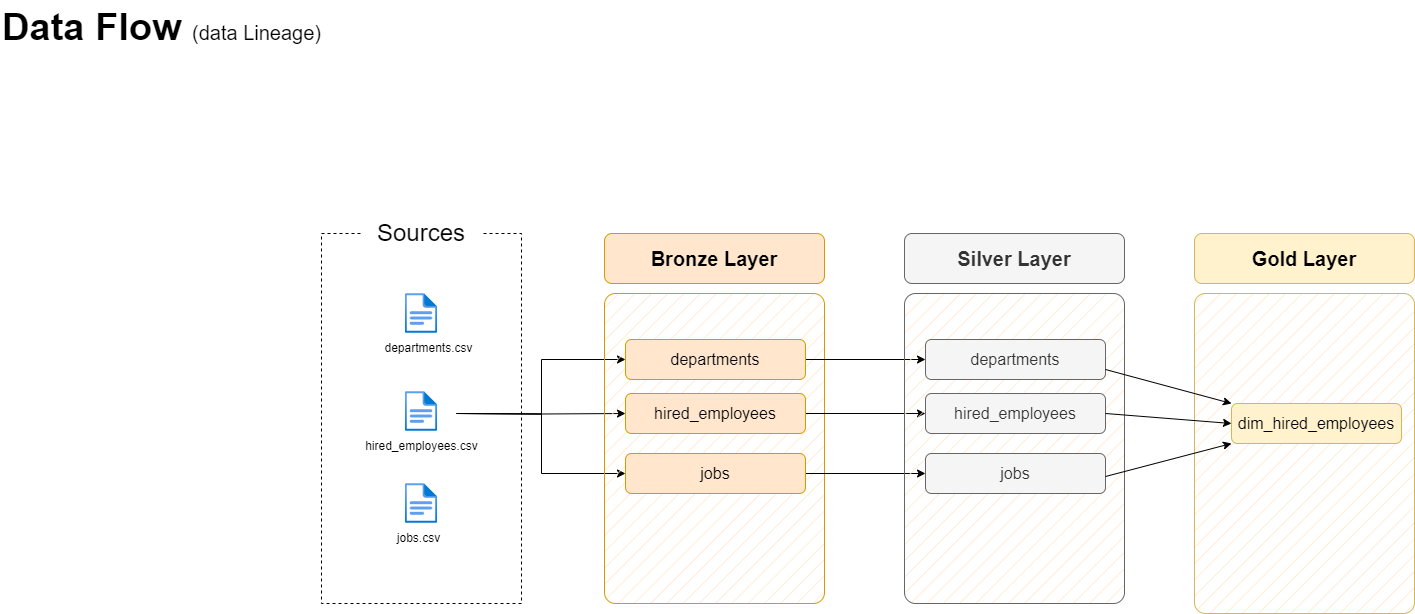

The diagram above was exported from draw.io. Its source (the exported page's mxGraphModel, read from the mxfile embedded in the PNG):
<mxGraphModel dx="1674" dy="836" grid="1" gridSize="10" guides="1" tooltips="1" connect="1" arrows="1" fold="1" page="1" pageScale="1" pageWidth="1920" pageHeight="1200" math="0" shadow="0">
  <root>
    <mxCell id="PmAsDYt7ePFWswJWPdAt-0" />
    <mxCell id="PmAsDYt7ePFWswJWPdAt-1" parent="PmAsDYt7ePFWswJWPdAt-0" />
    <mxCell id="N5Wro9hiEPlnRRx0mENQ-124" value="&lt;font style=&quot;&quot;&gt;&lt;b&gt;Data Flow &lt;/b&gt;&lt;font style=&quot;font-size: 20px;&quot;&gt;(data Lineage)&lt;/font&gt;&lt;br style=&quot;font-size: 38px;&quot;&gt;&lt;/font&gt;" style="text;html=1;strokeColor=none;fillColor=none;align=left;verticalAlign=middle;whiteSpace=wrap;rounded=0;fontSize=38;fontFamily=Helvetica;" parent="PmAsDYt7ePFWswJWPdAt-1" vertex="1">
      <mxGeometry x="69" y="47" width="396" height="54" as="geometry" />
    </mxCell>
    <mxCell id="n8bJTZ1ovyGtcUzWuUE2-2" value="" style="rounded=0;whiteSpace=wrap;html=1;fillColor=none;dashed=1;" parent="PmAsDYt7ePFWswJWPdAt-1" vertex="1">
      <mxGeometry x="390" y="280" width="200" height="370" as="geometry" />
    </mxCell>
    <mxCell id="n8bJTZ1ovyGtcUzWuUE2-3" value="&lt;font style=&quot;font-size: 24px;&quot;&gt;Sources&lt;/font&gt;" style="rounded=1;whiteSpace=wrap;html=1;strokeColor=none;" parent="PmAsDYt7ePFWswJWPdAt-1" vertex="1">
      <mxGeometry x="430" y="260" width="120" height="40" as="geometry" />
    </mxCell>
    <mxCell id="D8R9sGTT4eO_Y8YIvJOX-3" style="edgeStyle=orthogonalEdgeStyle;rounded=0;orthogonalLoop=1;jettySize=auto;html=1;entryX=0;entryY=0.5;entryDx=0;entryDy=0;" parent="PmAsDYt7ePFWswJWPdAt-1" target="hnOc7kBfibrwKYlpnwC0-0" edge="1">
      <mxGeometry relative="1" as="geometry">
        <mxPoint x="525" y="460" as="sourcePoint" />
      </mxGeometry>
    </mxCell>
    <mxCell id="D8R9sGTT4eO_Y8YIvJOX-4" style="edgeStyle=orthogonalEdgeStyle;rounded=0;orthogonalLoop=1;jettySize=auto;html=1;entryX=0;entryY=0.5;entryDx=0;entryDy=0;" parent="PmAsDYt7ePFWswJWPdAt-1" target="5szykNnx05lKGsdo6Biz-0" edge="1">
      <mxGeometry relative="1" as="geometry">
        <mxPoint x="525" y="460" as="sourcePoint" />
      </mxGeometry>
    </mxCell>
    <mxCell id="D8R9sGTT4eO_Y8YIvJOX-5" style="edgeStyle=orthogonalEdgeStyle;rounded=0;orthogonalLoop=1;jettySize=auto;html=1;entryX=0;entryY=0.5;entryDx=0;entryDy=0;" parent="PmAsDYt7ePFWswJWPdAt-1" target="hnOc7kBfibrwKYlpnwC0-1" edge="1">
      <mxGeometry relative="1" as="geometry">
        <mxPoint x="525" y="460" as="sourcePoint" />
      </mxGeometry>
    </mxCell>
    <mxCell id="4ZKNdrfmacIxx5nxEuMF-5" value="" style="rounded=1;whiteSpace=wrap;html=1;fillColor=#ffe6cc;strokeColor=#d79b00;fillStyle=hatch;arcSize=5;" parent="PmAsDYt7ePFWswJWPdAt-1" vertex="1">
      <mxGeometry x="673" y="340" width="220" height="310" as="geometry" />
    </mxCell>
    <mxCell id="4ZKNdrfmacIxx5nxEuMF-6" value="Bronze Layer" style="rounded=1;whiteSpace=wrap;html=1;fillColor=#ffe6cc;strokeColor=#d79b00;fontSize=20;fontStyle=1" parent="PmAsDYt7ePFWswJWPdAt-1" vertex="1">
      <mxGeometry x="673" y="280" width="220" height="50" as="geometry" />
    </mxCell>
    <mxCell id="-fXMBUoAsH7tqhl6yJGk-13" style="edgeStyle=orthogonalEdgeStyle;rounded=0;orthogonalLoop=1;jettySize=auto;html=1;entryX=0;entryY=0.5;entryDx=0;entryDy=0;" parent="PmAsDYt7ePFWswJWPdAt-1" source="5szykNnx05lKGsdo6Biz-0" target="-fXMBUoAsH7tqhl6yJGk-7" edge="1">
      <mxGeometry relative="1" as="geometry" />
    </mxCell>
    <mxCell id="5szykNnx05lKGsdo6Biz-0" value="departments" style="rounded=1;whiteSpace=wrap;html=1;fillColor=#ffe6cc;strokeColor=#d79b00;fontSize=16;fontStyle=0" parent="PmAsDYt7ePFWswJWPdAt-1" vertex="1">
      <mxGeometry x="694" y="386" width="180" height="40" as="geometry" />
    </mxCell>
    <mxCell id="-fXMBUoAsH7tqhl6yJGk-14" style="edgeStyle=orthogonalEdgeStyle;rounded=0;orthogonalLoop=1;jettySize=auto;html=1;" parent="PmAsDYt7ePFWswJWPdAt-1" source="hnOc7kBfibrwKYlpnwC0-0" target="-fXMBUoAsH7tqhl6yJGk-8" edge="1">
      <mxGeometry relative="1" as="geometry" />
    </mxCell>
    <mxCell id="hnOc7kBfibrwKYlpnwC0-0" value="hired_employees" style="rounded=1;whiteSpace=wrap;html=1;fillColor=#ffe6cc;strokeColor=#d79b00;fontSize=16;fontStyle=0" parent="PmAsDYt7ePFWswJWPdAt-1" vertex="1">
      <mxGeometry x="694" y="440" width="180" height="40" as="geometry" />
    </mxCell>
    <mxCell id="-fXMBUoAsH7tqhl6yJGk-15" style="edgeStyle=orthogonalEdgeStyle;rounded=0;orthogonalLoop=1;jettySize=auto;html=1;entryX=0;entryY=0.5;entryDx=0;entryDy=0;" parent="PmAsDYt7ePFWswJWPdAt-1" source="hnOc7kBfibrwKYlpnwC0-1" target="-fXMBUoAsH7tqhl6yJGk-9" edge="1">
      <mxGeometry relative="1" as="geometry" />
    </mxCell>
    <mxCell id="hnOc7kBfibrwKYlpnwC0-1" value="jobs" style="rounded=1;whiteSpace=wrap;html=1;fillColor=#ffe6cc;strokeColor=#d79b00;fontSize=16;fontStyle=0" parent="PmAsDYt7ePFWswJWPdAt-1" vertex="1">
      <mxGeometry x="694" y="500" width="180" height="40" as="geometry" />
    </mxCell>
    <mxCell id="-fXMBUoAsH7tqhl6yJGk-16" style="edgeStyle=orthogonalEdgeStyle;rounded=0;orthogonalLoop=1;jettySize=auto;html=1;entryX=0;entryY=0.5;entryDx=0;entryDy=0;" parent="PmAsDYt7ePFWswJWPdAt-1" target="-fXMBUoAsH7tqhl6yJGk-10" edge="1">
      <mxGeometry relative="1" as="geometry">
        <mxPoint x="874" y="600" as="sourcePoint" />
      </mxGeometry>
    </mxCell>
    <mxCell id="-fXMBUoAsH7tqhl6yJGk-17" style="edgeStyle=orthogonalEdgeStyle;rounded=0;orthogonalLoop=1;jettySize=auto;html=1;entryX=0;entryY=0.5;entryDx=0;entryDy=0;" parent="PmAsDYt7ePFWswJWPdAt-1" target="-fXMBUoAsH7tqhl6yJGk-11" edge="1">
      <mxGeometry relative="1" as="geometry">
        <mxPoint x="874" y="654" as="sourcePoint" />
      </mxGeometry>
    </mxCell>
    <mxCell id="-fXMBUoAsH7tqhl6yJGk-18" style="edgeStyle=orthogonalEdgeStyle;rounded=0;orthogonalLoop=1;jettySize=auto;html=1;entryX=0;entryY=0.5;entryDx=0;entryDy=0;" parent="PmAsDYt7ePFWswJWPdAt-1" target="-fXMBUoAsH7tqhl6yJGk-12" edge="1">
      <mxGeometry relative="1" as="geometry">
        <mxPoint x="874" y="714" as="sourcePoint" />
      </mxGeometry>
    </mxCell>
    <mxCell id="-fXMBUoAsH7tqhl6yJGk-5" value="" style="rounded=1;whiteSpace=wrap;html=1;fillColor=#f5f5f5;strokeColor=#666666;fillStyle=hatch;arcSize=5;fontColor=#333333;" parent="PmAsDYt7ePFWswJWPdAt-1" vertex="1">
      <mxGeometry x="973" y="340" width="220" height="310" as="geometry" />
    </mxCell>
    <mxCell id="-fXMBUoAsH7tqhl6yJGk-6" value="Silver Layer" style="rounded=1;whiteSpace=wrap;html=1;fillColor=#f5f5f5;strokeColor=#666666;fontSize=20;fontStyle=1;fontColor=#333333;" parent="PmAsDYt7ePFWswJWPdAt-1" vertex="1">
      <mxGeometry x="973" y="280" width="220" height="50" as="geometry" />
    </mxCell>
    <mxCell id="-fXMBUoAsH7tqhl6yJGk-7" value="departments" style="rounded=1;whiteSpace=wrap;html=1;fillColor=#f5f5f5;strokeColor=#666666;fontSize=16;fontStyle=0;fontColor=#333333;" parent="PmAsDYt7ePFWswJWPdAt-1" vertex="1">
      <mxGeometry x="994" y="386" width="180" height="40" as="geometry" />
    </mxCell>
    <mxCell id="-fXMBUoAsH7tqhl6yJGk-8" value="hired_employees" style="rounded=1;whiteSpace=wrap;html=1;fillColor=#f5f5f5;strokeColor=#666666;fontSize=16;fontStyle=0;fontColor=#333333;" parent="PmAsDYt7ePFWswJWPdAt-1" vertex="1">
      <mxGeometry x="994" y="440" width="180" height="40" as="geometry" />
    </mxCell>
    <mxCell id="-fXMBUoAsH7tqhl6yJGk-9" value="jobs" style="rounded=1;whiteSpace=wrap;html=1;fillColor=#f5f5f5;strokeColor=#666666;fontSize=16;fontStyle=0;fontColor=#333333;" parent="PmAsDYt7ePFWswJWPdAt-1" vertex="1">
      <mxGeometry x="994" y="500" width="180" height="40" as="geometry" />
    </mxCell>
    <mxCell id="-fXMBUoAsH7tqhl6yJGk-19" value="" style="rounded=1;whiteSpace=wrap;html=1;fillColor=#fff2cc;strokeColor=#d6b656;fillStyle=hatch;arcSize=5;" parent="PmAsDYt7ePFWswJWPdAt-1" vertex="1">
      <mxGeometry x="1263" y="340" width="220" height="320" as="geometry" />
    </mxCell>
    <mxCell id="-fXMBUoAsH7tqhl6yJGk-20" value="Gold Layer" style="rounded=1;whiteSpace=wrap;html=1;fillColor=#fff2cc;strokeColor=#d6b656;fontSize=20;fontStyle=1;" parent="PmAsDYt7ePFWswJWPdAt-1" vertex="1">
      <mxGeometry x="1263" y="280" width="220" height="50" as="geometry" />
    </mxCell>
    <mxCell id="-fXMBUoAsH7tqhl6yJGk-21" value="dim_hired_employees" style="rounded=1;whiteSpace=wrap;html=1;fillColor=#fff2cc;strokeColor=#d6b656;fontSize=16;fontStyle=0;" parent="PmAsDYt7ePFWswJWPdAt-1" vertex="1">
      <mxGeometry x="1300" y="450" width="170" height="40" as="geometry" />
    </mxCell>
    <mxCell id="rLLwbepbl8jkTRF7aM6J-0" value="" style="endArrow=classic;html=1;rounded=0;exitX=1;exitY=0.75;exitDx=0;exitDy=0;entryX=0;entryY=0;entryDx=0;entryDy=0;" parent="PmAsDYt7ePFWswJWPdAt-1" source="-fXMBUoAsH7tqhl6yJGk-7" target="-fXMBUoAsH7tqhl6yJGk-21" edge="1">
      <mxGeometry width="50" height="50" relative="1" as="geometry">
        <mxPoint x="1203" y="510" as="sourcePoint" />
        <mxPoint x="1253" y="460" as="targetPoint" />
      </mxGeometry>
    </mxCell>
    <mxCell id="rLLwbepbl8jkTRF7aM6J-3" value="" style="endArrow=classic;html=1;rounded=0;exitX=1;exitY=0.5;exitDx=0;exitDy=0;entryX=0;entryY=0.5;entryDx=0;entryDy=0;jumpStyle=gap;" parent="PmAsDYt7ePFWswJWPdAt-1" target="-fXMBUoAsH7tqhl6yJGk-22" edge="1">
      <mxGeometry width="50" height="50" relative="1" as="geometry">
        <mxPoint x="1174" y="600" as="sourcePoint" />
        <mxPoint x="1293" y="556" as="targetPoint" />
      </mxGeometry>
    </mxCell>
    <mxCell id="rLLwbepbl8jkTRF7aM6J-4" value="" style="endArrow=classic;html=1;rounded=0;exitX=1;exitY=0.5;exitDx=0;exitDy=0;entryX=0;entryY=0.5;entryDx=0;entryDy=0;jumpStyle=gap;" parent="PmAsDYt7ePFWswJWPdAt-1" target="-fXMBUoAsH7tqhl6yJGk-22" edge="1">
      <mxGeometry width="50" height="50" relative="1" as="geometry">
        <mxPoint x="1174" y="654" as="sourcePoint" />
        <mxPoint x="1293" y="556" as="targetPoint" />
      </mxGeometry>
    </mxCell>
    <mxCell id="_nexJ7K3K1sAFrfDnuwc-1" value="" style="endArrow=classic;html=1;rounded=0;exitX=1;exitY=0.5;exitDx=0;exitDy=0;entryX=0;entryY=0.5;entryDx=0;entryDy=0;jumpStyle=gap;" parent="PmAsDYt7ePFWswJWPdAt-1" target="-fXMBUoAsH7tqhl6yJGk-23" edge="1">
      <mxGeometry width="50" height="50" relative="1" as="geometry">
        <mxPoint x="1174" y="714" as="sourcePoint" />
        <mxPoint x="1293" y="650" as="targetPoint" />
      </mxGeometry>
    </mxCell>
    <mxCell id="hYor6iIa-aKugMJ0ksJW-2" value="" style="image;aspect=fixed;html=1;points=[];align=center;fontSize=12;image=img/lib/azure2/general/File.svg;" parent="PmAsDYt7ePFWswJWPdAt-1" vertex="1">
      <mxGeometry x="473.77" y="340" width="32.46" height="40" as="geometry" />
    </mxCell>
    <mxCell id="HlCJQAVKthwKpJm7zdP6-2" value="" style="image;aspect=fixed;html=1;points=[];align=center;fontSize=12;image=img/lib/azure2/general/File.svg;" vertex="1" parent="PmAsDYt7ePFWswJWPdAt-1">
      <mxGeometry x="473.77" y="438" width="32.46" height="40" as="geometry" />
    </mxCell>
    <mxCell id="HlCJQAVKthwKpJm7zdP6-3" value="" style="image;aspect=fixed;html=1;points=[];align=center;fontSize=12;image=img/lib/azure2/general/File.svg;" vertex="1" parent="PmAsDYt7ePFWswJWPdAt-1">
      <mxGeometry x="473.77" y="530" width="32.46" height="40" as="geometry" />
    </mxCell>
    <mxCell id="HlCJQAVKthwKpJm7zdP6-4" value="departments.csv" style="text;html=1;align=center;verticalAlign=middle;whiteSpace=wrap;rounded=0;" vertex="1" parent="PmAsDYt7ePFWswJWPdAt-1">
      <mxGeometry x="440" y="380" width="115" height="30" as="geometry" />
    </mxCell>
    <mxCell id="HlCJQAVKthwKpJm7zdP6-5" value="hired_employees.csv" style="text;html=1;align=center;verticalAlign=middle;whiteSpace=wrap;rounded=0;" vertex="1" parent="PmAsDYt7ePFWswJWPdAt-1">
      <mxGeometry x="432.5" y="478" width="115" height="30" as="geometry" />
    </mxCell>
    <mxCell id="HlCJQAVKthwKpJm7zdP6-6" value="jobs.csv" style="text;html=1;align=center;verticalAlign=middle;whiteSpace=wrap;rounded=0;" vertex="1" parent="PmAsDYt7ePFWswJWPdAt-1">
      <mxGeometry x="430" y="570" width="115" height="30" as="geometry" />
    </mxCell>
    <mxCell id="HlCJQAVKthwKpJm7zdP6-7" value="" style="endArrow=classic;html=1;rounded=0;exitX=1;exitY=0.5;exitDx=0;exitDy=0;entryX=0;entryY=0.5;entryDx=0;entryDy=0;" edge="1" parent="PmAsDYt7ePFWswJWPdAt-1" source="-fXMBUoAsH7tqhl6yJGk-8" target="-fXMBUoAsH7tqhl6yJGk-21">
      <mxGeometry width="50" height="50" relative="1" as="geometry">
        <mxPoint x="1220" y="396" as="sourcePoint" />
        <mxPoint x="1336" y="450" as="targetPoint" />
      </mxGeometry>
    </mxCell>
    <mxCell id="HlCJQAVKthwKpJm7zdP6-8" value="" style="endArrow=classic;html=1;rounded=0;exitX=1;exitY=0.75;exitDx=0;exitDy=0;entryX=0;entryY=1;entryDx=0;entryDy=0;" edge="1" parent="PmAsDYt7ePFWswJWPdAt-1" target="-fXMBUoAsH7tqhl6yJGk-21">
      <mxGeometry width="50" height="50" relative="1" as="geometry">
        <mxPoint x="1174" y="523" as="sourcePoint" />
        <mxPoint x="1290" y="577" as="targetPoint" />
      </mxGeometry>
    </mxCell>
  </root>
</mxGraphModel>